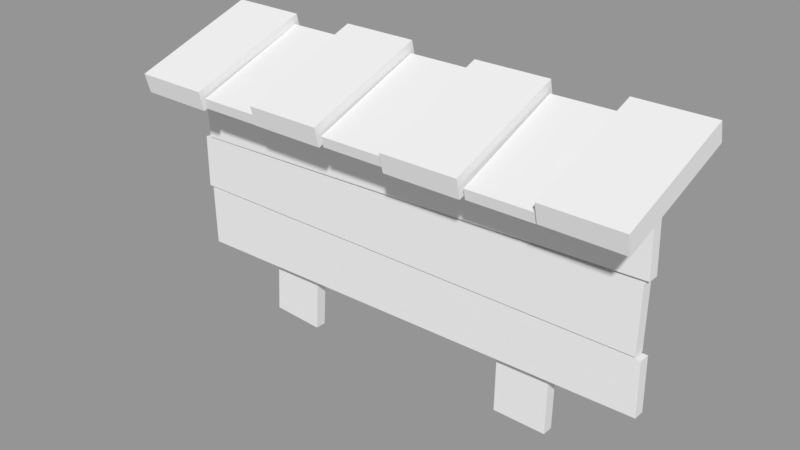 # Source: board.blend  (saved by Blender 2.79.0; exported with 4.5.12 LTS)
import bpy
from mathutils import Matrix  # noqa: F401  (used for matrix-valued properties, if any)

bpy.ops.wm.read_factory_settings(use_empty=True)
scene = bpy.context.scene
scene.name = 'Scene'

# ---- collections
col_collection_1 = bpy.data.collections.new('Collection 1'); scene.collection.children.link(col_collection_1)

# ---- materials (node trees are filled in below, after node groups)
mat_material = bpy.data.materials.new('Material')
mat_material.alpha_threshold = 0.0
mat_material.use_transparent_shadow = False
mat_material.roughness = 0.5
mat_material.line_color = (0.0, 0.0, 0.0, 1.0)

# ---- material node trees

# ---- meshes
me_cube_001 = bpy.data.meshes.new('Cube.001')
me_cube_001.from_pydata([(-8.818, -0.2081, 3.466), (-8.886, -0.2081, 5.465), (-8.818, 0.2081, 3.466), (-8.886, 0.2081, 5.465), (9.272, -0.2081, 3.949), (9.204, -0.2081, 5.948), (9.272, 0.2081, 3.949), (9.204, 0.2081, 5.948), (-9.072, -0.2081, 1.418), (-9.058, -0.2081, 3.418), (-9.072, 0.2081, 1.418), (-9.058, 0.2081, 3.418), (9.104, -0.2081, 1.391), (9.114, -0.2081, 3.825), (9.104, 0.2081, 1.391), (9.114, 0.2081, 3.825), (-8.867, -0.2081, -0.9322), (-8.903, -0.2081, 1.357), (-8.867, 0.2081, -0.9322), (-8.903, 0.2081, 1.357), (9.326, -0.2081, -0.6709), (9.293, -0.2081, 1.329), (9.326, 0.2081, -0.6709), (9.293, 0.2081, 1.329), (4.127, 0.2112, 6.472), (6.127, 0.2112, 6.451), (4.127, 0.6274, 6.472), (6.127, 0.6274, 6.451), (4.026, 0.2112, -3.104), (6.025, 0.2112, -3.125), (4.026, 0.6274, -3.104), (6.025, 0.6274, -3.125), (-5.525, 0.2112, 6.513), (-3.528, 0.2112, 6.394), (-5.525, 0.6274, 6.513), (-3.528, 0.6274, 6.394), (-6.097, 0.2112, -3.047), (-4.101, 0.2112, -3.166), (-6.097, 0.6274, -3.047), (-4.101, 0.6274, -3.166), (-9.848, -1.922, 5.461), (-6.961, -1.936, 5.456), (-9.848, -2.108, 6.196), (-6.961, -2.121, 6.191), (-9.821, 2.859, 7.109), (-6.934, 2.845, 7.104), (-9.821, 2.673, 7.843), (-6.934, 2.66, 7.839), (-6.868, -1.834, 5.526), (-4.402, -1.822, 5.522), (-6.866, -1.935, 5.926), (-4.4, -1.922, 5.921), (-6.929, 2.66, 7.075), (-4.463, 2.672, 7.071), (-6.928, 2.559, 7.474), (-4.461, 2.571, 7.47), (-4.45, -1.927, 5.574), (-1.564, -1.931, 5.57), (-4.449, -2.112, 6.309), (-1.563, -2.117, 6.305), (-4.452, 2.854, 7.222), (-1.566, 2.85, 7.217), (-4.451, 2.669, 7.957), (-1.565, 2.664, 7.952), (-1.463, -1.834, 5.583), (1.004, -1.821, 5.579), (-1.461, -1.935, 5.982), (1.006, -1.922, 5.978), (-1.528, 2.659, 7.132), (0.9381, 2.673, 7.128), (-1.526, 2.559, 7.531), (0.9401, 2.572, 7.527), (1.073, -1.935, 5.461), (3.96, -1.923, 5.456), (1.076, -2.12, 6.196), (3.963, -2.109, 6.191), (1.018, 2.846, 7.109), (3.904, 2.858, 7.104), (1.021, 2.661, 7.843), (3.908, 2.672, 7.839), (4.09, -1.842, 5.47), (6.556, -1.814, 5.465), (4.093, -1.942, 5.869), (6.559, -1.914, 5.865), (3.971, 2.652, 7.018), (6.437, 2.68, 7.014), (3.974, 2.551, 7.417), (6.441, 2.579, 7.413), (6.587, -1.922, 5.537), (9.473, -1.936, 5.532), (6.587, -2.108, 6.272), (9.473, -2.121, 6.267), (6.614, 2.859, 7.184), (9.5, 2.845, 7.18), (6.614, 2.673, 7.919), (9.5, 2.66, 7.914)], [], [(0, 1, 3, 2), (2, 3, 7, 6), (6, 7, 5, 4), (4, 5, 1, 0), (2, 6, 4, 0), (7, 3, 1, 5), (8, 9, 11, 10), (10, 11, 15, 14), (14, 15, 13, 12), (12, 13, 9, 8), (10, 14, 12, 8), (15, 11, 9, 13), (16, 17, 19, 18), (18, 19, 23, 22), (22, 23, 21, 20), (20, 21, 17, 16), (18, 22, 20, 16), (23, 19, 17, 21), (24, 25, 27, 26), (26, 27, 31, 30), (30, 31, 29, 28), (28, 29, 25, 24), (26, 30, 28, 24), (31, 27, 25, 29), (32, 33, 35, 34), (34, 35, 39, 38), (38, 39, 37, 36), (36, 37, 33, 32), (34, 38, 36, 32), (39, 35, 33, 37), (40, 41, 43, 42), (42, 43, 47, 46), (46, 47, 45, 44), (44, 45, 41, 40), (42, 46, 44, 40), (47, 43, 41, 45), (48, 49, 51, 50), (50, 51, 55, 54), (54, 55, 53, 52), (52, 53, 49, 48), (50, 54, 52, 48), (55, 51, 49, 53), (56, 57, 59, 58), (58, 59, 63, 62), (62, 63, 61, 60), (60, 61, 57, 56), (58, 62, 60, 56), (63, 59, 57, 61), (64, 65, 67, 66), (66, 67, 71, 70), (70, 71, 69, 68), (68, 69, 65, 64), (66, 70, 68, 64), (71, 67, 65, 69), (72, 73, 75, 74), (74, 75, 79, 78), (78, 79, 77, 76), (76, 77, 73, 72), (74, 78, 76, 72), (79, 75, 73, 77), (80, 81, 83, 82), (82, 83, 87, 86), (86, 87, 85, 84), (84, 85, 81, 80), (82, 86, 84, 80), (87, 83, 81, 85), (88, 89, 91, 90), (90, 91, 95, 94), (94, 95, 93, 92), (92, 93, 89, 88), (90, 94, 92, 88), (95, 91, 89, 93)])
_uv = me_cube_001.uv_layers.new(name='UVMap')
_uv.uv.foreach_set('vector', [0.1921, 0.7355, 0.01472, 0.7355, 0.01472, 0.6888, 0.1921, 0.6888, 0.9824, 0.8077, 0.9824, 0.9722, 0.01472, 0.9722, 0.01472, 0.8077, 0.1921, 0.7355, 0.01472, 0.7355, 0.01472, 0.6888, 0.1921, 0.6888, 0.9824, 0.8077, 0.9824, 0.9722, 0.01472, 0.9722, 0.01472, 0.8077, 0.01472, 0.7478, 0.9824, 0.7478, 0.9824, 0.7912, 0.01472, 0.7912, 0.01472, 0.7478, 0.9824, 0.7478, 0.9824, 0.7912, 0.01472, 0.7912, 0.805, 0.6888, 0.9824, 0.6888, 0.9824, 0.7355, 0.805, 0.7355, 0.9824, 0.4496, 0.9824, 0.6141, 0.01472, 0.6141, 0.01472, 0.4496, 0.805, 0.6888, 0.9824, 0.6888, 0.9824, 0.7355, 0.805, 0.7355, 0.9824, 0.4496, 0.9824, 0.6141, 0.01472, 0.6141, 0.01472, 0.4496, 0.9824, 0.674, 0.01472, 0.674, 0.01472, 0.6306, 0.9824, 0.6306, 0.9824, 0.674, 0.01472, 0.674, 0.01472, 0.6306, 0.9824, 0.6306, 0.1921, 0.7355, 0.01472, 0.7355, 0.01472, 0.6888, 0.1921, 0.6888, 0.9824, 0.8077, 0.9824, 0.9722, 0.01472, 0.9722, 0.01472, 0.8077, 0.1921, 0.7355, 0.01472, 0.7355, 0.01472, 0.6888, 0.1921, 0.6888, 0.9824, 0.8077, 0.9824, 0.9722, 0.01472, 0.9722, 0.01472, 0.8077, 0.01472, 0.7478, 0.9824, 0.7478, 0.9824, 0.7912, 0.01472, 0.7912, 0.01472, 0.7478, 0.9824, 0.7478, 0.9824, 0.7912, 0.01472, 0.7912, 0.1921, 0.7355, 0.01472, 0.7355, 0.01472, 0.6888, 0.1921, 0.6888, 0.9824, 0.8077, 0.9824, 0.9722, 0.01472, 0.9722, 0.01472, 0.8077, 0.1921, 0.7355, 0.01472, 0.7355, 0.01472, 0.6888, 0.1921, 0.6888, 0.9824, 0.8077, 0.9824, 0.9722, 0.01472, 0.9722, 0.01472, 0.8077, 0.01472, 0.7478, 0.9824, 0.7478, 0.9824, 0.7912, 0.01472, 0.7912, 0.01472, 0.7478, 0.9824, 0.7478, 0.9824, 0.7912, 0.01472, 0.7912, 0.9824, 0.733, 0.805, 0.733, 0.805, 0.6863, 0.9824, 0.6863, 0.9824, 0.4496, 0.9824, 0.6141, 0.01472, 0.6141, 0.01472, 0.4496, 0.9824, 0.733, 0.805, 0.733, 0.805, 0.6863, 0.9824, 0.6863, 0.9824, 0.4496, 0.9824, 0.6141, 0.01472, 0.6141, 0.01472, 0.4496, 0.01472, 0.6306, 0.9824, 0.6306, 0.9824, 0.674, 0.01472, 0.674, 0.01472, 0.6306, 0.9824, 0.6306, 0.9824, 0.674, 0.01472, 0.674, 0.7308, 0.2454, 0.7308, 0.426, 0.686, 0.426, 0.686, 0.2454, 0.4302, 0.01832, 0.6108, 0.01832, 0.6108, 0.426, 0.4302, 0.426, 0.7308, 0.2454, 0.7308, 0.426, 0.686, 0.426, 0.686, 0.2454, 0.6108, 0.426, 0.4302, 0.426, 0.4302, 0.01832, 0.6108, 0.01832, 0.6742, 0.01832, 0.6742, 0.426, 0.6261, 0.426, 0.6261, 0.01832, 0.6742, 0.01832, 0.6742, 0.426, 0.6261, 0.426, 0.6261, 0.01832, 0.686, 0.1989, 0.686, 0.01832, 0.7308, 0.01832, 0.7308, 0.1989, 0.9867, 0.426, 0.8061, 0.426, 0.8061, 0.01832, 0.9867, 0.01832, 0.686, 0.1989, 0.686, 0.01832, 0.7308, 0.01832, 0.7308, 0.1989, 0.8061, 0.01832, 0.9867, 0.01832, 0.9867, 0.426, 0.8061, 0.426, 0.7426, 0.426, 0.7426, 0.01832, 0.7908, 0.01832, 0.7908, 0.426, 0.7426, 0.426, 0.7426, 0.01832, 0.7908, 0.01832, 0.7908, 0.426, 0.7308, 0.2454, 0.7308, 0.426, 0.686, 0.426, 0.686, 0.2454, 0.6108, 0.426, 0.4302, 0.426, 0.4302, 0.01832, 0.6108, 0.01832, 0.7308, 0.2454, 0.7308, 0.426, 0.686, 0.426, 0.686, 0.2454, 0.6108, 0.426, 0.4302, 0.426, 0.4302, 0.01832, 0.6108, 0.01832, 0.6742, 0.01832, 0.6742, 0.426, 0.6261, 0.426, 0.6261, 0.01832, 0.6742, 0.01832, 0.6742, 0.426, 0.6261, 0.426, 0.6261, 0.01832, 0.686, 0.1989, 0.686, 0.01832, 0.7308, 0.01832, 0.7308, 0.1989, 0.8061, 0.01832, 0.9867, 0.01832, 0.9867, 0.426, 0.8061, 0.426, 0.686, 0.1989, 0.686, 0.01832, 0.7308, 0.01832, 0.7308, 0.1989, 0.8061, 0.01832, 0.9867, 0.01832, 0.9867, 0.426, 0.8061, 0.426, 0.7426, 0.426, 0.7426, 0.01832, 0.7908, 0.01832, 0.7908, 0.426, 0.7426, 0.426, 0.7426, 0.01832, 0.7908, 0.01832, 0.7908, 0.426, 0.7308, 0.2454, 0.7308, 0.426, 0.686, 0.426, 0.686, 0.2454, 0.4302, 0.01832, 0.6108, 0.01832, 0.6108, 0.426, 0.4302, 0.426, 0.7308, 0.2454, 0.7308, 0.426, 0.686, 0.426, 0.686, 0.2454, 0.6108, 0.426, 0.4302, 0.426, 0.4302, 0.01832, 0.6108, 0.01832, 0.6742, 0.01832, 0.6742, 0.426, 0.6261, 0.426, 0.6261, 0.01832, 0.6742, 0.01832, 0.6742, 0.426, 0.6261, 0.426, 0.6261, 0.01832, 0.686, 0.1989, 0.686, 0.01832, 0.7308, 0.01832, 0.7308, 0.1989, 0.9867, 0.426, 0.8061, 0.426, 0.8061, 0.01832, 0.9867, 0.01832, 0.686, 0.1989, 0.686, 0.01832, 0.7308, 0.01832, 0.7308, 0.1989, 0.8061, 0.01832, 0.9867, 0.01832, 0.9867, 0.426, 0.8061, 0.426, 0.7426, 0.426, 0.7426, 0.01832, 0.7908, 0.01832, 0.7908, 0.426, 0.7426, 0.426, 0.7426, 0.01832, 0.7908, 0.01832, 0.7908, 0.426, 0.7308, 0.2454, 0.7308, 0.426, 0.686, 0.426, 0.686, 0.2454, 0.6108, 0.426, 0.4302, 0.426, 0.4302, 0.01832, 0.6108, 0.01832, 0.7308, 0.2454, 0.7308, 0.426, 0.686, 0.426, 0.686, 0.2454, 0.6108, 0.426, 0.4302, 0.426, 0.4302, 0.01832, 0.6108, 0.01832, 0.6742, 0.01832, 0.6742, 0.426, 0.6261, 0.426, 0.6261, 0.01832, 0.6742, 0.01832, 0.6742, 0.426, 0.6261, 0.426, 0.6261, 0.01832])
me_cube_001.materials.append(mat_material)
me_cube_001.use_remesh_preserve_volume = False
me_cube_001.use_remesh_preserve_attributes = False
me_cube_001.use_mirror_vertex_groups = False
me_cube_001.update()

# ---- objects
ob_board = bpy.data.objects.new('board', me_cube_001)

# ---- transforms, parenting, visibility, modifiers, constraints
ob_board.location = (0.0, 0.0, 0.0)
ob_board.lineart.crease_threshold = 0.0

# ---- collection membership
col_collection_1.objects.link(ob_board)

# ---- scene / render settings (as saved in the file)
scene.frame_start = 1; scene.frame_end = 250; scene.frame_set(1)
scene.render.engine = 'BLENDER_EEVEE_NEXT'
scene.render.resolution_percentage = 50
scene.render.dither_intensity = 0.0
scene.cycles.use_denoising = False
scene.cycles.samples = 128
scene.cycles.sampling_pattern = 'TABULATED_SOBOL'
scene.cycles.use_adaptive_sampling = False
scene.cycles.use_light_tree = False
scene.cycles.blur_glossy = 0.0
scene.cycles.sample_clamp_indirect = 0.0
scene.view_settings.view_transform = 'Standard'
bpy.context.view_layer.update()

# ---- added for rendering (the .blend has no active camera and no usable light): camera, sun + grey world if the file has none
cam_auto = bpy.data.cameras.new('AutoCamera')
cam_auto.lens = 50.0
cam_auto.sensor_width = 36.0
cam_auto.clip_end = 1000.0
ob_auto_camera = bpy.data.objects.new('AutoCamera', cam_auto)
scene.collection.objects.link(ob_auto_camera)
ob_auto_camera.location = (20.9824, -25.0188, 19.3204)
ob_auto_camera.rotation_euler = (1.09748, -7.21219e-08, 0.694738)
scene.camera = ob_auto_camera
light_auto_sun = bpy.data.lights.new('AutoSun', 'SUN')
light_auto_sun.energy = 3.0
light_auto_sun.angle = 0.0523599
ob_auto_sun = bpy.data.objects.new('AutoSun', light_auto_sun)
scene.collection.objects.link(ob_auto_sun)
ob_auto_sun.rotation_euler = (0.872665, 0.174533, 0.523599)
if scene.world is None:
    world_auto = bpy.data.worlds.new('AutoWorld')
    world_auto.color = (0.3, 0.3, 0.3)
    scene.world = world_auto
bpy.context.view_layer.update()
